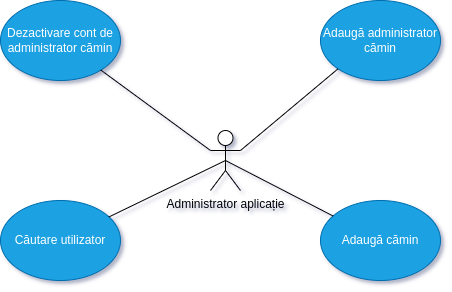

The diagram above was exported from draw.io. Its source (the exported page's mxGraphModel, read from the mxfile embedded in the PNG):
<mxGraphModel dx="819" dy="474" grid="1" gridSize="10" guides="1" tooltips="1" connect="1" arrows="1" fold="1" page="1" pageScale="1" pageWidth="827" pageHeight="1169" math="0" shadow="0">
  <root>
    <mxCell id="0" />
    <mxCell id="1" parent="0" />
    <mxCell id="Jsbzx3QsCJfahI_mTLyN-1" value="Adaugă cămin" style="ellipse;whiteSpace=wrap;html=1;fillColor=#1ba1e2;strokeColor=#006EAF;fontColor=#ffffff;" parent="1" vertex="1">
      <mxGeometry x="380" y="360" width="120" height="80" as="geometry" />
    </mxCell>
    <mxCell id="Jsbzx3QsCJfahI_mTLyN-2" value="Administrator aplicație" style="shape=umlActor;verticalLabelPosition=bottom;verticalAlign=top;html=1;outlineConnect=0;" parent="1" vertex="1">
      <mxGeometry x="270" y="290" width="30" height="60" as="geometry" />
    </mxCell>
    <mxCell id="Jsbzx3QsCJfahI_mTLyN-3" value="" style="endArrow=none;html=1;rounded=0;exitX=0.5;exitY=0.5;exitDx=0;exitDy=0;exitPerimeter=0;" parent="1" source="Jsbzx3QsCJfahI_mTLyN-2" target="Jsbzx3QsCJfahI_mTLyN-1" edge="1">
      <mxGeometry width="50" height="50" relative="1" as="geometry">
        <mxPoint x="300" y="312.7500000000001" as="sourcePoint" />
        <mxPoint x="428.8022251433945" y="327.25133770566015" as="targetPoint" />
      </mxGeometry>
    </mxCell>
    <mxCell id="Iwn_kDEOWGjKATbO9A7h-1" value="Adaugă administrator cămin" style="ellipse;whiteSpace=wrap;html=1;fillColor=#1ba1e2;strokeColor=#006EAF;fontColor=#ffffff;" vertex="1" parent="1">
      <mxGeometry x="380" y="160" width="120" height="80" as="geometry" />
    </mxCell>
    <mxCell id="Iwn_kDEOWGjKATbO9A7h-2" value="Căutare utilizator" style="ellipse;whiteSpace=wrap;html=1;fillColor=#1ba1e2;strokeColor=#006EAF;fontColor=#ffffff;" vertex="1" parent="1">
      <mxGeometry x="60" y="360" width="120" height="80" as="geometry" />
    </mxCell>
    <mxCell id="Iwn_kDEOWGjKATbO9A7h-7" value="" style="endArrow=none;html=1;rounded=0;entryX=0.5;entryY=0.5;entryDx=0;entryDy=0;entryPerimeter=0;" edge="1" parent="1" source="Iwn_kDEOWGjKATbO9A7h-2" target="Jsbzx3QsCJfahI_mTLyN-2">
      <mxGeometry width="50" height="50" relative="1" as="geometry">
        <mxPoint x="310" y="350" as="sourcePoint" />
        <mxPoint x="360" y="300" as="targetPoint" />
      </mxGeometry>
    </mxCell>
    <mxCell id="Iwn_kDEOWGjKATbO9A7h-8" value="Dezactivare cont de administrator cămin" style="ellipse;whiteSpace=wrap;html=1;fillColor=#1ba1e2;fontColor=#ffffff;strokeColor=#006EAF;" vertex="1" parent="1">
      <mxGeometry x="60" y="160" width="120" height="80" as="geometry" />
    </mxCell>
    <mxCell id="Iwn_kDEOWGjKATbO9A7h-9" value="" style="endArrow=none;html=1;rounded=0;entryX=0;entryY=1;entryDx=0;entryDy=0;exitX=1;exitY=0.3333333333333333;exitDx=0;exitDy=0;exitPerimeter=0;" edge="1" parent="1" source="Jsbzx3QsCJfahI_mTLyN-2" target="Iwn_kDEOWGjKATbO9A7h-1">
      <mxGeometry width="50" height="50" relative="1" as="geometry">
        <mxPoint x="310" y="350" as="sourcePoint" />
        <mxPoint x="360" y="300" as="targetPoint" />
      </mxGeometry>
    </mxCell>
    <mxCell id="Iwn_kDEOWGjKATbO9A7h-10" value="" style="endArrow=none;html=1;rounded=0;exitX=0;exitY=0.3333333333333333;exitDx=0;exitDy=0;exitPerimeter=0;" edge="1" parent="1" source="Jsbzx3QsCJfahI_mTLyN-2" target="Iwn_kDEOWGjKATbO9A7h-8">
      <mxGeometry width="50" height="50" relative="1" as="geometry">
        <mxPoint x="310" y="350" as="sourcePoint" />
        <mxPoint x="360" y="300" as="targetPoint" />
      </mxGeometry>
    </mxCell>
  </root>
</mxGraphModel>